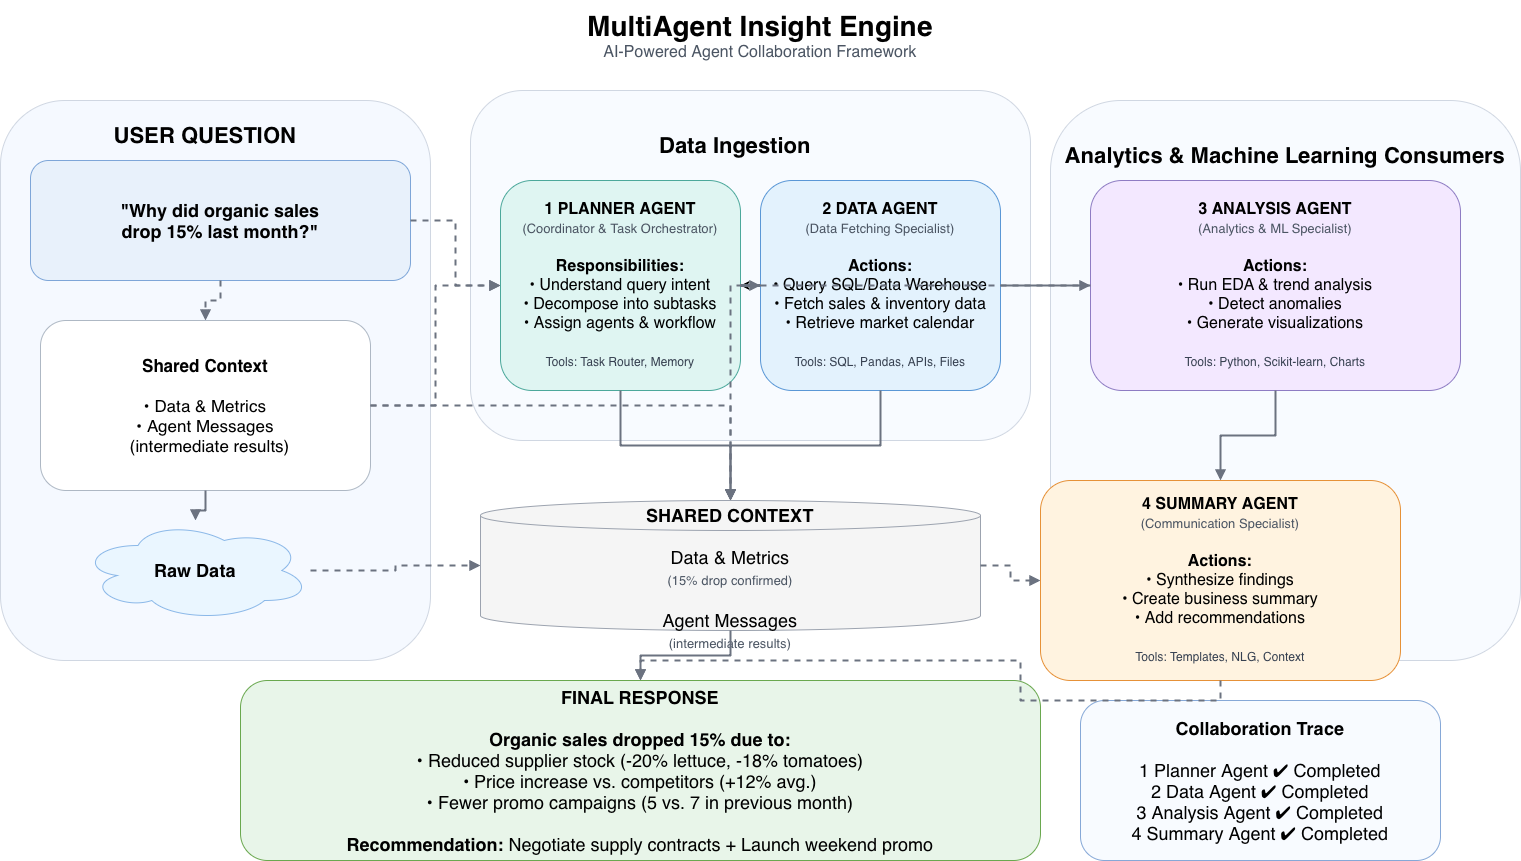

The diagram above was exported from draw.io. Its source (the exported page's mxGraphModel, read from the mxfile embedded in the PNG):
<mxGraphModel dx="1627" dy="1108" grid="1" gridSize="10" guides="1" tooltips="1" connect="1" arrows="1" fold="1" page="1" pageScale="1" pageWidth="1600" pageHeight="900" math="0" shadow="0">
  <root>
    <mxCell id="0" />
    <mxCell id="1" parent="0" />
    <mxCell id="sec1" parent="1" style="rounded=1;whiteSpace=wrap;html=1;fillColor=#F5F9FF;strokeColor=#D0D7E2;fontSize=22;fontStyle=1;" value="" vertex="1">
      <mxGeometry height="560" width="430" x="40" y="120" as="geometry" />
    </mxCell>
    <mxCell id="sec2" parent="1" style="rounded=1;whiteSpace=wrap;html=1;fillColor=#F8FBFF;strokeColor=#D0D7E2;fontSize=22;fontStyle=1;" value="" vertex="1">
      <mxGeometry height="350" width="560" x="510" y="110" as="geometry" />
    </mxCell>
    <mxCell id="title" parent="1" style="text;html=1;strokeColor=none;fillColor=none;align=center;verticalAlign=middle;whiteSpace=wrap;" value="&lt;font style=&quot;font-size:28px;font-weight:bold;&quot;&gt;MultiAgent Insight Engine&lt;/font&gt;&lt;br&gt;&lt;font style=&quot;font-size:16px;color:#4B5563;&quot;&gt;AI-Powered Agent Collaboration Framework&lt;/font&gt;" vertex="1">
      <mxGeometry height="70" width="740" x="430" y="20" as="geometry" />
    </mxCell>
    <mxCell id="sec3" parent="1" style="rounded=1;whiteSpace=wrap;html=1;fillColor=#F8FBFF;strokeColor=#D0D7E2;fontSize=22;fontStyle=1;" value="" vertex="1">
      <mxGeometry height="560" width="470" x="1090" y="120" as="geometry" />
    </mxCell>
    <mxCell id="userq" parent="1" style="rounded=1;whiteSpace=wrap;html=1;fillColor=#E8F1FB;strokeColor=#7EA6D8;fontSize=18;spacing=14;" value="&lt;b&gt;&quot;Why did organic sales&lt;br&gt;drop 15% last month?&quot;&lt;/b&gt;" vertex="1">
      <mxGeometry height="120" width="380" x="70" y="180" as="geometry" />
    </mxCell>
    <mxCell id="sharedleft" parent="1" style="rounded=1;whiteSpace=wrap;html=1;fillColor=#FFFFFF;strokeColor=#AEB8C4;fontSize=17;spacing=12;" value="&lt;b&gt;Shared Context&lt;/b&gt;&lt;br&gt;&lt;br&gt;• Data &amp; Metrics&lt;br&gt;• Agent Messages&lt;br&gt;&amp;nbsp;&amp;nbsp;(intermediate results)" vertex="1">
      <mxGeometry height="170" width="330" x="80" y="340" as="geometry" />
    </mxCell>
    <mxCell id="rawdata" parent="1" style="shape=cloud;whiteSpace=wrap;html=1;fillColor=#EAF6FF;strokeColor=#8BB8E8;fontSize=18;" value="&lt;b&gt;Raw Data&lt;/b&gt;" vertex="1">
      <mxGeometry height="100" width="230" x="120" y="540" as="geometry" />
    </mxCell>
    <mxCell id="planner" parent="1" style="rounded=1;whiteSpace=wrap;html=1;fillColor=#DFF5F2;strokeColor=#4CA89B;fontSize=16;spacing=10;" value="&lt;b&gt;1  PLANNER AGENT&lt;/b&gt;&lt;br&gt;&lt;font style=&quot;font-size:13px;color:#4B5563;&quot;&gt;(Coordinator &amp; Task Orchestrator)&lt;/font&gt;&lt;br&gt;&lt;br&gt;&lt;b&gt;Responsibilities:&lt;/b&gt;&lt;br&gt;• Understand query intent&lt;br&gt;• Decompose into subtasks&lt;br&gt;• Assign agents &amp; workflow&lt;br&gt;&lt;br&gt;&lt;font style=&quot;font-size:12px;color:#374151;&quot;&gt;Tools: Task Router, Memory&lt;/font&gt;" vertex="1">
      <mxGeometry height="210" width="240" x="540" y="200" as="geometry" />
    </mxCell>
    <mxCell id="z6BwXJEe3LvsI8czvoWJ-2" edge="1" parent="1" source="dataagent" style="edgeStyle=orthogonalEdgeStyle;rounded=0;orthogonalLoop=1;jettySize=auto;html=1;" target="planner" value="">
      <mxGeometry relative="1" as="geometry" />
    </mxCell>
    <mxCell id="dataagent" parent="1" style="rounded=1;whiteSpace=wrap;html=1;fillColor=#E3F2FD;strokeColor=#5A97D6;fontSize=16;spacing=10;" value="&lt;b&gt;2  DATA AGENT&lt;/b&gt;&lt;br&gt;&lt;font style=&quot;font-size:13px;color:#4B5563;&quot;&gt;(Data Fetching Specialist)&lt;/font&gt;&lt;br&gt;&lt;br&gt;&lt;b&gt;Actions:&lt;/b&gt;&lt;br&gt;• Query SQL/Data Warehouse&lt;br&gt;• Fetch sales &amp; inventory data&lt;br&gt;• Retrieve market calendar&lt;br&gt;&lt;br&gt;&lt;font style=&quot;font-size:12px;color:#374151;&quot;&gt;Tools: SQL, Pandas, APIs, Files&lt;/font&gt;" vertex="1">
      <mxGeometry height="210" width="240" x="800" y="200" as="geometry" />
    </mxCell>
    <mxCell id="analysis" parent="1" style="rounded=1;whiteSpace=wrap;html=1;fillColor=#F3E8FF;strokeColor=#8E7CC3;fontSize=16;spacing=10;" value="&lt;b&gt;3  ANALYSIS AGENT&lt;/b&gt;&lt;br&gt;&lt;font style=&quot;font-size:13px;color:#4B5563;&quot;&gt;(Analytics &amp; ML Specialist)&lt;/font&gt;&lt;br&gt;&lt;br&gt;&lt;b&gt;Actions:&lt;/b&gt;&lt;br&gt;• Run EDA &amp; trend analysis&lt;br&gt;• Detect anomalies&lt;br&gt;• Generate visualizations&lt;br&gt;&lt;br&gt;&lt;font style=&quot;font-size:12px;color:#374151;&quot;&gt;Tools: Python, Scikit-learn, Charts&lt;/font&gt;" vertex="1">
      <mxGeometry height="210" width="370" x="1130" y="200" as="geometry" />
    </mxCell>
    <mxCell id="sharedcenter" parent="1" style="shape=cylinder3;whiteSpace=wrap;html=1;boundedLbl=1;size=15;fillColor=#F5F5F5;strokeColor=#9CA3AF;fontSize=18;" value="&lt;b&gt;SHARED CONTEXT&lt;/b&gt;&lt;br&gt;&lt;br&gt;Data &amp; Metrics&lt;br&gt;&lt;font style=&quot;font-size:13px;color:#4B5563;&quot;&gt;(15% drop confirmed)&lt;/font&gt;&lt;br&gt;&lt;br&gt;Agent Messages&lt;br&gt;&lt;font style=&quot;font-size:13px;color:#4B5563;&quot;&gt;(intermediate results)&lt;/font&gt;" vertex="1">
      <mxGeometry height="130" width="500" x="520" y="520" as="geometry" />
    </mxCell>
    <mxCell id="summary" parent="1" style="rounded=1;whiteSpace=wrap;html=1;fillColor=#FFF3E0;strokeColor=#E69138;fontSize=16;spacing=10;" value="&lt;b&gt;4  SUMMARY AGENT&lt;/b&gt;&lt;br&gt;&lt;font style=&quot;font-size:13px;color:#4B5563;&quot;&gt;(Communication Specialist)&lt;/font&gt;&lt;br&gt;&lt;br&gt;&lt;b&gt;Actions:&lt;/b&gt;&lt;br&gt;• Synthesize findings&lt;br&gt;• Create business summary&lt;br&gt;• Add recommendations&lt;br&gt;&lt;br&gt;&lt;font style=&quot;font-size:12px;color:#374151;&quot;&gt;Tools: Templates, NLG, Context&lt;/font&gt;" vertex="1">
      <mxGeometry height="200" width="360" x="1080" y="500" as="geometry" />
    </mxCell>
    <mxCell id="final" parent="1" style="rounded=1;whiteSpace=wrap;html=1;fillColor=#E8F5E9;strokeColor=#6AA84F;fontSize=18;spacing=12;" value="&lt;b&gt;FINAL RESPONSE&lt;/b&gt;&lt;br&gt;&lt;br&gt;&lt;b&gt;Organic sales dropped 15% due to:&lt;/b&gt;&lt;br&gt;• Reduced supplier stock (-20% lettuce, -18% tomatoes)&lt;br&gt;• Price increase vs. competitors (+12% avg.)&lt;br&gt;• Fewer promo campaigns (5 vs. 7 in previous month)&lt;br&gt;&lt;br&gt;&lt;b&gt;Recommendation:&lt;/b&gt; Negotiate supply contracts + Launch weekend promo" vertex="1">
      <mxGeometry height="180" width="800" x="280" y="700" as="geometry" />
    </mxCell>
    <mxCell id="trace" parent="1" style="rounded=1;whiteSpace=wrap;html=1;fillColor=#F8FBFF;strokeColor=#86A8D7;fontSize=18;spacing=12;" value="&lt;b&gt;Collaboration Trace&lt;/b&gt;&lt;br&gt;&lt;br&gt;1  Planner Agent     ✔ Completed&lt;br&gt;2  Data Agent        ✔ Completed&lt;br&gt;3  Analysis Agent    ✔ Completed&lt;br&gt;4  Summary Agent     ✔ Completed" vertex="1">
      <mxGeometry height="160" width="360" x="1120" y="720" as="geometry" />
    </mxCell>
    <mxCell id="e1" edge="1" parent="1" source="userq" style="edgeStyle=orthogonalEdgeStyle;rounded=0;orthogonalLoop=1;jettySize=auto;html=1;endArrow=block;endFill=1;strokeWidth=2;strokeColor=#6B7280;dashed=1;" target="planner">
      <mxGeometry relative="1" as="geometry" />
    </mxCell>
    <mxCell id="e2" edge="1" parent="1" source="planner" style="edgeStyle=orthogonalEdgeStyle;rounded=0;orthogonalLoop=1;jettySize=auto;html=1;endArrow=block;endFill=1;strokeWidth=2;strokeColor=#6B7280;" target="dataagent">
      <mxGeometry relative="1" as="geometry" />
    </mxCell>
    <mxCell id="e3" edge="1" parent="1" source="dataagent" style="edgeStyle=orthogonalEdgeStyle;rounded=0;orthogonalLoop=1;jettySize=auto;html=1;endArrow=block;endFill=1;strokeWidth=2;strokeColor=#6B7280;" target="analysis">
      <mxGeometry relative="1" as="geometry" />
    </mxCell>
    <mxCell id="e4" edge="1" parent="1" source="analysis" style="edgeStyle=orthogonalEdgeStyle;rounded=0;orthogonalLoop=1;jettySize=auto;html=1;endArrow=block;endFill=1;strokeWidth=2;strokeColor=#6B7280;" target="summary">
      <mxGeometry relative="1" as="geometry" />
    </mxCell>
    <mxCell id="e5" edge="1" parent="1" source="sharedcenter" style="edgeStyle=orthogonalEdgeStyle;rounded=0;orthogonalLoop=1;jettySize=auto;html=1;endArrow=block;endFill=1;strokeWidth=2;strokeColor=#6B7280;" target="final">
      <mxGeometry relative="1" as="geometry" />
    </mxCell>
    <mxCell id="e6" edge="1" parent="1" source="sharedleft" style="edgeStyle=orthogonalEdgeStyle;rounded=0;orthogonalLoop=1;jettySize=auto;html=1;endArrow=block;endFill=1;strokeWidth=2;strokeColor=#6B7280;dashed=1;" target="planner">
      <mxGeometry relative="1" as="geometry" />
    </mxCell>
    <mxCell id="e7" edge="1" parent="1" source="sharedleft" style="edgeStyle=orthogonalEdgeStyle;rounded=0;orthogonalLoop=1;jettySize=auto;html=1;endArrow=block;endFill=1;strokeWidth=2;strokeColor=#6B7280;dashed=1;" target="sharedcenter">
      <mxGeometry relative="1" as="geometry" />
    </mxCell>
    <mxCell id="e8" edge="1" parent="1" source="userq" style="edgeStyle=orthogonalEdgeStyle;rounded=0;orthogonalLoop=1;jettySize=auto;html=1;endArrow=block;endFill=1;strokeWidth=2;strokeColor=#6B7280;dashed=1;" target="sharedleft">
      <mxGeometry relative="1" as="geometry" />
    </mxCell>
    <mxCell id="e9" edge="1" parent="1" source="rawdata" style="edgeStyle=orthogonalEdgeStyle;rounded=0;orthogonalLoop=1;jettySize=auto;html=1;endArrow=block;endFill=1;strokeWidth=2;strokeColor=#6B7280;dashed=1;" target="sharedcenter">
      <mxGeometry relative="1" as="geometry" />
    </mxCell>
    <mxCell id="e10" edge="1" parent="1" source="planner" style="edgeStyle=orthogonalEdgeStyle;rounded=0;orthogonalLoop=1;jettySize=auto;html=1;endArrow=block;endFill=1;strokeWidth=2;strokeColor=#6B7280;" target="sharedcenter">
      <mxGeometry relative="1" as="geometry" />
    </mxCell>
    <mxCell id="e11" edge="1" parent="1" source="dataagent" style="edgeStyle=orthogonalEdgeStyle;rounded=0;orthogonalLoop=1;jettySize=auto;html=1;endArrow=block;endFill=1;strokeWidth=2;strokeColor=#6B7280;" target="sharedcenter">
      <mxGeometry relative="1" as="geometry" />
    </mxCell>
    <mxCell id="e12" edge="1" parent="1" source="analysis" style="edgeStyle=orthogonalEdgeStyle;rounded=0;orthogonalLoop=1;jettySize=auto;html=1;endArrow=block;endFill=1;strokeWidth=2;strokeColor=#6B7280;dashed=1;" target="sharedcenter">
      <mxGeometry relative="1" as="geometry" />
    </mxCell>
    <mxCell id="e13" edge="1" parent="1" source="sharedcenter" style="edgeStyle=orthogonalEdgeStyle;rounded=0;orthogonalLoop=1;jettySize=auto;html=1;endArrow=block;endFill=1;strokeWidth=2;strokeColor=#6B7280;dashed=1;" target="summary">
      <mxGeometry relative="1" as="geometry" />
    </mxCell>
    <mxCell id="e14" edge="1" parent="1" source="summary" style="edgeStyle=orthogonalEdgeStyle;rounded=0;orthogonalLoop=1;jettySize=auto;html=1;endArrow=block;endFill=1;strokeWidth=2;strokeColor=#6B7280;dashed=1;" target="final">
      <mxGeometry relative="1" as="geometry" />
    </mxCell>
    <mxCell id="e15" edge="1" parent="1" source="sharedleft" style="edgeStyle=orthogonalEdgeStyle;rounded=0;orthogonalLoop=1;jettySize=auto;html=1;endArrow=block;endFill=1;strokeWidth=2;strokeColor=#6B7280;" target="rawdata">
      <mxGeometry relative="1" as="geometry" />
    </mxCell>
    <mxCell id="z6BwXJEe3LvsI8czvoWJ-4" parent="1" style="text;html=1;whiteSpace=wrap;strokeColor=none;fillColor=none;align=center;verticalAlign=middle;rounded=0;" value="&lt;b style=&quot;font-size: 22px;&quot;&gt;USER QUESTION&lt;/b&gt;" vertex="1">
      <mxGeometry height="30" width="190" x="150" y="140" as="geometry" />
    </mxCell>
    <mxCell id="z6BwXJEe3LvsI8czvoWJ-5" parent="1" style="text;html=1;whiteSpace=wrap;strokeColor=none;fillColor=none;align=center;verticalAlign=middle;rounded=0;" value="&lt;b style=&quot;font-size: 22px;&quot;&gt;Data Ingestion&lt;/b&gt;" vertex="1">
      <mxGeometry height="30" width="190" x="680" y="150" as="geometry" />
    </mxCell>
    <mxCell id="z6BwXJEe3LvsI8czvoWJ-6" parent="1" style="text;html=1;whiteSpace=wrap;strokeColor=none;fillColor=none;align=center;verticalAlign=middle;rounded=0;" value="&lt;b style=&quot;font-size: 22px;&quot;&gt;Analytics &amp;amp; Machine Learning Consumers&lt;/b&gt;" vertex="1">
      <mxGeometry height="30" width="450" x="1100" y="160" as="geometry" />
    </mxCell>
  </root>
</mxGraphModel>